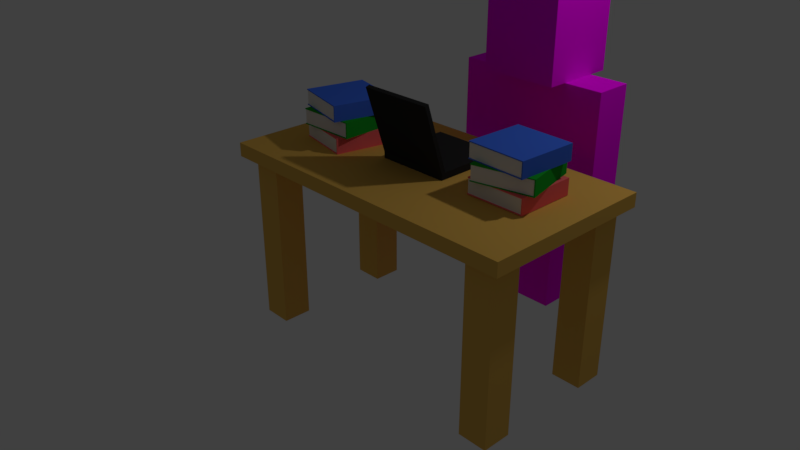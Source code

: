 # Source: tableWithBooks.blend  (saved by Blender 2.79.0; exported with 4.5.12 LTS)
import bpy
from mathutils import Matrix  # noqa: F401  (used for matrix-valued properties, if any)

bpy.ops.wm.read_factory_settings(use_empty=True)
scene = bpy.context.scene
scene.name = 'Scene'

# ---- collections
col_collection_1 = bpy.data.collections.new('Collection 1'); scene.collection.children.link(col_collection_1)

# ---- images (referenced by path relative to the original .blend; pixels are not part of the script)
import os
ASSET_DIR = os.environ.get("B2B_ASSET_DIR", "")  # directory of the original .blend (textures are referenced by path, not embedded)
HERE = os.path.dirname(os.path.abspath(__file__))  # packed textures are extracted next to this script under _unpacked/

def load_image(name, relpath, width, height, colorspace="sRGB"):
    """Load a texture the original file referenced (path relative to the .blend, or extracted next to this script)."""
    p = next((c for c in (os.path.join(HERE, relpath), os.path.join(ASSET_DIR, relpath)) if relpath and os.path.exists(c)), "")
    if p:
        img = bpy.data.images.load(p, check_existing=True)
        img.name = name
    else:  # same state as the original file: an image datablock whose file is absent (Cycles renders it pink)
        img = bpy.data.images.new(name, width, height)
        img.source = "FILE"
        img.filepath = "//" + (relpath or name)
    img.colorspace_settings.name = colorspace
    return img
img_skin_man_png = load_image('skin_man.png', 'skin_man.png', 1024, 1024, 'sRGB')

# ---- materials (node trees are filled in below, after node groups)
mat_lambert1 = bpy.data.materials.new('lambert1')
mat_lambert1.alpha_threshold = 0.0
mat_lambert1.diffuse_color = (0.5, 0.5, 0.5, 1.0)
mat_lambert1.roughness = 0.5
mat_cover1 = bpy.data.materials.new('cover1')
mat_cover1.alpha_threshold = 0.0
mat_cover1.roughness = 0.5
mat_pages = bpy.data.materials.new('pages')
mat_pages.alpha_threshold = 0.0
mat_pages.roughness = 0.5
mat_cover3 = bpy.data.materials.new('cover3')
mat_cover3.alpha_threshold = 0.0
mat_cover3.roughness = 0.5
mat_cover2 = bpy.data.materials.new('cover2')
mat_cover2.alpha_threshold = 0.0
mat_cover2.roughness = 0.5
mat_material_001 = bpy.data.materials.new('Material.001')
mat_material_001.alpha_threshold = 0.0
mat_material_001.diffuse_color = (0.8, 0.4707, 0.09465, 1.0)
mat_material_001.roughness = 0.5
mat_laptop = bpy.data.materials.new('laptop')
mat_laptop.alpha_threshold = 0.0
mat_laptop.roughness = 0.5

# ---- material node trees
mat_lambert1.use_nodes = True; mat_lambert1.node_tree.nodes.clear()
_N = mat_lambert1.node_tree.nodes; _L = mat_lambert1.node_tree.links
n0 = _N.new('ShaderNodeOutputMaterial'); n0.name = 'Material Output'; n0.location = (1200, 880)
n0.label = 'Material Out'
n1 = _N.new('ShaderNodeMix'); n1.name = 'Mix.005'; n1.location = (1000, 660)
n1.label = 'Bump/Map'
n1.mute = True
n1.data_type = 'RGBA'
n1.blend_type = 'MULTIPLY'
n1.inputs[0].default_value = 1.0
n1.inputs[6].default_value = (1.0, 1.0, 1.0, 1.0)
n1.inputs[7].default_value = (0.0, 0.0, 0.0, 1.0)
n2 = _N.new('ShaderNodeTexCoord'); n2.name = 'Texture Coordinate'; n2.location = (-600, 660)
n2.label = 'Texture Coords'
n3 = _N.new('ShaderNodeBsdfDiffuse'); n3.name = 'Diffuse BSDF.001'; n3.location = (1000, 880)
n4 = _N.new('ShaderNodeTexImage'); n4.name = 'Image Texture'; n4.location = (810, 880)
n4.width = 140
n4.image = img_skin_man_png
n5 = _N.new('ShaderNodeDisplacement'); n5.name = 'Displacement'; n5.location = (0, 0)
n5.inputs[1].default_value = 0.0
n5.inputs[2].default_value = 0.1
_L.new(n3.outputs[0], n0.inputs[0])
_L.new(n4.outputs[0], n3.inputs[0])
_L.new(n1.outputs[2], n5.inputs[0])
_L.new(n5.outputs[0], n0.inputs[2])
n0.is_active_output = True
mat_cover1.use_nodes = True; mat_cover1.node_tree.nodes.clear()
_N = mat_cover1.node_tree.nodes; _L = mat_cover1.node_tree.links
n0 = _N.new('ShaderNodeOutputMaterial'); n0.name = 'Material Output'; n0.location = (300, 300)
n1 = _N.new('ShaderNodeBsdfDiffuse'); n1.name = 'Diffuse BSDF'; n1.location = (10, 300)
n1.inputs[0].default_value = (1.0, 0.1522, 0.1621, 1.0)
_L.new(n1.outputs[0], n0.inputs[0])
n0.is_active_output = True
mat_pages.use_nodes = True; mat_pages.node_tree.nodes.clear()
_N = mat_pages.node_tree.nodes; _L = mat_pages.node_tree.links
n0 = _N.new('ShaderNodeOutputMaterial'); n0.name = 'Material Output'; n0.location = (300, 300)
n1 = _N.new('ShaderNodeBsdfDiffuse'); n1.name = 'Diffuse BSDF'; n1.location = (10, 300)
_L.new(n1.outputs[0], n0.inputs[0])
n0.is_active_output = True
mat_cover3.use_nodes = True; mat_cover3.node_tree.nodes.clear()
_N = mat_cover3.node_tree.nodes; _L = mat_cover3.node_tree.links
n0 = _N.new('ShaderNodeOutputMaterial'); n0.name = 'Material Output'; n0.location = (300, 300)
n1 = _N.new('ShaderNodeBsdfDiffuse'); n1.name = 'Diffuse BSDF'; n1.location = (10, 300)
n1.inputs[0].default_value = (0.01084, 0.3757, 0.02464, 1.0)
_L.new(n1.outputs[0], n0.inputs[0])
n0.is_active_output = True
mat_cover2.use_nodes = True; mat_cover2.node_tree.nodes.clear()
_N = mat_cover2.node_tree.nodes; _L = mat_cover2.node_tree.links
n0 = _N.new('ShaderNodeOutputMaterial'); n0.name = 'Material Output'; n0.location = (300, 300)
n1 = _N.new('ShaderNodeBsdfDiffuse'); n1.name = 'Diffuse BSDF'; n1.location = (10, 300)
n1.inputs[0].default_value = (0.0536, 0.1591, 0.8, 1.0)
_L.new(n1.outputs[0], n0.inputs[0])
n0.is_active_output = True
mat_laptop.use_nodes = True; mat_laptop.node_tree.nodes.clear()
_N = mat_laptop.node_tree.nodes; _L = mat_laptop.node_tree.links
n0 = _N.new('ShaderNodeOutputMaterial'); n0.name = 'Material Output'; n0.location = (300, 300)
n1 = _N.new('ShaderNodeBsdfDiffuse'); n1.name = 'Diffuse BSDF'; n1.location = (10, 300)
n1.inputs[0].default_value = (0.02539, 0.02539, 0.02539, 1.0)
_L.new(n1.outputs[0], n0.inputs[0])
n0.is_active_output = True

# ---- world
world_world = bpy.data.worlds.new('World'); scene.world = world_world
world_world.color = (0.05088, 0.05088, 0.05088)
world_world.use_sun_shadow = False
world_world.sun_shadow_jitter_overblur = 0.0
world_world.cycles.sampling_method = 'MANUAL'

# ---- cameras
cam_camera = bpy.data.cameras.new('Camera')
cam_camera.clip_end = 100.0
cam_camera.lens = 35.0
cam_camera.sensor_width = 32.0
cam_camera.sensor_height = 18.0
cam_camera.ortho_scale = 7.314
cam_camera.dof.focus_distance = 0.0

# ---- lights
light_lamp = bpy.data.lights.new('Lamp', 'POINT')
light_lamp.transmission_factor = 0.0
light_lamp.cutoff_distance = 30.0
light_lamp.energy = 100.0
light_lamp.shadow_buffer_clip_start = 1.001
light_lamp.shadow_soft_size = 0.1
light_lamp.shadow_maximum_resolution = 0.006
light_lamp.use_absolute_resolution = True

# ---- meshes
me_untitled_001 = bpy.data.meshes.new('Untitled.001')
me_untitled_001.from_pydata([(6.798e-16, 3.0, 1.0), (2.0, 3.0, 1.0), (9.91e-17, 6.0, 1.0), (2.0, 6.0, 1.0), (9.91e-17, 6.0, -1.0), (2.0, 6.0, -1.0), (6.798e-16, 3.0, -1.0), (2.0, 3.0, -1.0), (9.588e-16, 0.0, 1.0), (2.0, 0.0, 1.0), (9.681e-16, 0.0, -1.0), (2.0, 0.0, -1.0)], [], [(0, 1, 3, 2), (2, 3, 5, 4), (4, 5, 7, 6), (1, 7, 5, 3), (6, 0, 2, 4), (8, 9, 1, 0), (6, 7, 11, 10), (9, 11, 7, 1), (10, 8, 0, 6), (9, 8, 10, 11)])
me_untitled_001.polygons.foreach_set('use_smooth', [True] * 10)
_k = set([(0, 2), (0, 8), (1, 3), (1, 9), (2, 3), (2, 4), (3, 5), (4, 5), (4, 6), (5, 7), (6, 10), (7, 11), (8, 9), (8, 10), (9, 11), (10, 11)])
me_untitled_001.attributes.new('sharp_edge', 'BOOLEAN', 'EDGE').data.foreach_set('value', [ (min(e.vertices), max(e.vertices)) in _k for e in me_untitled_001.edges])
_uv = me_untitled_001.uv_layers.new(name='map1')
_uv.uv.foreach_set('vector', [0.8393, 0.2038, 0.9087, 0.2038, 0.9087, 0.3079, 0.8393, 0.3079, 0.8393, 0.3079, 0.9087, 0.3079, 0.9087, 0.3773, 0.8393, 0.3773, 0.7699, 0.3079, 0.7005, 0.3079, 0.7005, 0.2038, 0.7699, 0.2038, 0.9087, 0.2038, 0.9781, 0.2038, 0.9781, 0.3079, 0.9087, 0.3079, 0.7699, 0.2038, 0.8393, 0.2038, 0.8393, 0.3079, 0.7699, 0.3079, 0.8393, 0.09972, 0.9087, 0.09972, 0.9087, 0.2038, 0.8393, 0.2038, 0.7699, 0.2038, 0.7005, 0.2038, 0.7005, 0.09972, 0.7699, 0.09972, 0.9087, 0.09972, 0.9781, 0.09972, 0.9781, 0.2038, 0.9087, 0.2038, 0.7699, 0.09972, 0.8393, 0.09972, 0.8393, 0.2038, 0.7699, 0.2038, 0.9087, 0.09972, 0.8393, 0.09972, 0.8393, 0.03032, 0.9087, 0.03032])
me_untitled_001.materials.append(mat_lambert1)
me_untitled_001.use_remesh_preserve_volume = False
me_untitled_001.use_remesh_preserve_attributes = False
me_untitled_001.use_mirror_vertex_groups = False
me_untitled_001.update()
me_untitled_001.normals_split_custom_set([tuple(v) for v in zip(*[iter([0.0, 0.0, 1.0, 0.0, 0.0, 1.0, 0.0, 0.0, 1.0, 0.0, 0.0, 1.0, 0.0, 1.0, 0.0, 0.0, 1.0, 0.0, 0.0, 1.0, 0.0, 0.0, 1.0, 0.0, 0.0, 0.0, -1.0, 0.0, 0.0, -1.0, 0.0, 0.0, -1.0, 0.0, 0.0, -1.0, 1.0, 0.0, 0.0, 1.0, 0.0, 0.0, 1.0, 0.0, 0.0, 1.0, 0.0, 0.0, -1.0, -1.441e-16, -1.164e-18, -1.0, -1.441e-16, -1.164e-18, -1.0, -1.936e-16, 0.0, -1.0, -1.936e-16, 0.0, 0.0, 0.0, 1.0, 0.0, 0.0, 1.0, 0.0, 0.0, 1.0, 0.0, 0.0, 1.0, 0.0, 0.0, -1.0, 0.0, 0.0, -1.0, 0.0, 0.0, -1.0, 0.0, 0.0, -1.0, 1.0, 0.0, 0.0, 1.0, 0.0, 0.0, 1.0, 0.0, 0.0, 1.0, 0.0, 0.0, -1.0, -9.453e-17, -2.328e-18, -1.0, -9.453e-17, -2.328e-18, -1.0, -1.441e-16, -1.164e-18, -1.0, -1.441e-16, -1.164e-18, 0.0, -1.0, 0.0, 0.0, -1.0, 0.0, 0.0, -1.0, 0.0, 0.0, -1.0, 0.0])] * 3)])
me_untitled_004 = bpy.data.meshes.new('Untitled.004')
me_untitled_004.from_pydata([(-2.0, 3.0, 1.0), (-1.01e-15, 3.0, 1.0), (-2.0, 6.0, 1.0), (2.091e-16, 6.0, 1.0), (-2.0, 6.0, -1.0), (2.091e-16, 6.0, -1.0), (-2.0, 3.0, -1.0), (-1.01e-15, 3.0, -1.0), (-2.0, 0.0, 1.0), (-1.638e-15, 0.0, 1.0), (-2.0, -1.192e-07, -1.0), (-1.632e-15, -1.192e-07, -1.0)], [], [(0, 1, 3, 2), (2, 3, 5, 4), (4, 5, 7, 6), (1, 7, 5, 3), (6, 0, 2, 4), (8, 9, 1, 0), (10, 8, 0, 6), (6, 7, 11, 10), (9, 11, 7, 1), (9, 8, 10, 11)])
me_untitled_004.polygons.foreach_set('use_smooth', [True] * 10)
_k = set([(0, 2), (0, 8), (1, 3), (1, 9), (2, 3), (2, 4), (3, 5), (4, 5), (4, 6), (5, 7), (6, 10), (7, 11), (8, 9), (8, 10), (9, 11), (10, 11)])
me_untitled_004.attributes.new('sharp_edge', 'BOOLEAN', 'EDGE').data.foreach_set('value', [ (min(e.vertices), max(e.vertices)) in _k for e in me_untitled_004.edges])
_uv = me_untitled_004.uv_layers.new(name='map1')
_uv.uv.foreach_set('vector', [0.3481, 0.1848, 0.4175, 0.1848, 0.4175, 0.2889, 0.3481, 0.2889, 0.3481, 0.2889, 0.4175, 0.2889, 0.4175, 0.3583, 0.3481, 0.3583, 0.5563, 0.2889, 0.4869, 0.2889, 0.4869, 0.1848, 0.5563, 0.1848, 0.4175, 0.1848, 0.4869, 0.1848, 0.4869, 0.2889, 0.4175, 0.2889, 0.2788, 0.1848, 0.3481, 0.1848, 0.3481, 0.2889, 0.2788, 0.2889, 0.3481, 0.08068, 0.4175, 0.08068, 0.4175, 0.1848, 0.3481, 0.1848, 0.2788, 0.08068, 0.3481, 0.08068, 0.3481, 0.1848, 0.2788, 0.1848, 0.5563, 0.1848, 0.4869, 0.1848, 0.4869, 0.08068, 0.5563, 0.08068, 0.4175, 0.08068, 0.4869, 0.08068, 0.4869, 0.1848, 0.4175, 0.1848, 0.4175, 0.08068, 0.3481, 0.08068, 0.3481, 0.01129, 0.4175, 0.01129])
me_untitled_004.materials.append(mat_lambert1)
me_untitled_004.use_remesh_preserve_volume = False
me_untitled_004.use_remesh_preserve_attributes = False
me_untitled_004.use_mirror_vertex_groups = False
me_untitled_004.update()
me_untitled_004.normals_split_custom_set([tuple(v) for v in zip(*[iter([0.0, 0.0, 1.0, 0.0, 0.0, 1.0, 0.0, 0.0, 1.0, 0.0, 0.0, 1.0, 0.0, 1.0, 0.0, 0.0, 1.0, 0.0, 0.0, 1.0, 0.0, 0.0, 1.0, 0.0, 0.0, 0.0, -1.0, 0.0, 0.0, -1.0, 0.0, 0.0, -1.0, 0.0, 0.0, -1.0, 1.0, -3.073e-16, 7.369e-19, 1.0, -3.073e-16, 7.369e-19, 1.0, -4.062e-16, 0.0, 1.0, -4.062e-16, 0.0, -1.0, 0.0, 0.0, -1.0, 0.0, 0.0, -1.0, 0.0, 0.0, -1.0, 0.0, 0.0, 0.0, 0.0, 1.0, 0.0, 0.0, 1.0, 0.0, 0.0, 1.0, 0.0, 0.0, 1.0, -1.0, 0.0, 0.0, -1.0, 0.0, 0.0, -1.0, 0.0, 0.0, -1.0, 0.0, 0.0, 0.0, 0.0, -1.0, 0.0, 0.0, -1.0, 0.0, 0.0, -1.0, 0.0, 0.0, -1.0, 1.0, -2.083e-16, 1.474e-18, 1.0, -2.083e-16, 1.474e-18, 1.0, -3.073e-16, 7.369e-19, 1.0, -3.073e-16, 7.369e-19, 0.0, -1.0, 5.96e-08, 0.0, -1.0, 5.96e-08, 0.0, -1.0, 5.96e-08, 0.0, -1.0, 5.96e-08])] * 3)])
me_untitled_002 = bpy.data.meshes.new('Untitled.002')
me_untitled_002.from_pydata([(-2.002, 6.0, 1.0), (1.998, 6.0, 1.0), (-2.002, 12.0, 1.0), (1.998, 12.0, 1.0), (-1.998, 12.0, -1.0), (2.002, 12.0, -1.0), (-1.998, 6.0, -1.0), (2.002, 6.0, -1.0)], [], [(0, 1, 3, 2), (2, 3, 5, 4), (4, 5, 7, 6), (6, 7, 1, 0), (1, 7, 5, 3), (6, 0, 2, 4)])
me_untitled_002.polygons.foreach_set('use_smooth', [True] * 6)
_k = set([(0, 1), (0, 2), (0, 6), (1, 3), (1, 7), (2, 3), (2, 4), (3, 5), (4, 5), (4, 6), (5, 7), (6, 7)])
me_untitled_002.attributes.new('sharp_edge', 'BOOLEAN', 'EDGE').data.foreach_set('value', [ (min(e.vertices), max(e.vertices)) in _k for e in me_untitled_002.edges])
_uv = me_untitled_002.uv_layers.new(name='map1')
_uv.uv.foreach_set('vector', [0.4658, 0.3912, 0.6076, 0.3912, 0.6076, 0.604, 0.4658, 0.604, 0.4658, 0.604, 0.6076, 0.604, 0.6078, 0.6749, 0.4659, 0.6749, 0.8204, 0.604, 0.6785, 0.604, 0.6785, 0.3912, 0.8204, 0.3912, 0.4659, 0.3203, 0.6078, 0.3203, 0.6076, 0.3912, 0.4658, 0.3912, 0.6076, 0.3912, 0.6785, 0.3912, 0.6785, 0.604, 0.6076, 0.604, 0.3949, 0.3912, 0.4658, 0.3912, 0.4658, 0.604, 0.3949, 0.604])
me_untitled_002.materials.append(mat_lambert1)
me_untitled_002.use_remesh_preserve_volume = False
me_untitled_002.use_remesh_preserve_attributes = False
me_untitled_002.use_mirror_vertex_groups = False
me_untitled_002.update()
me_untitled_002.normals_split_custom_set([tuple(v) for v in zip(*[iter([3.974e-08, 0.0, 1.0, 3.974e-08, 0.0, 1.0, 3.974e-08, 0.0, 1.0, 3.974e-08, 0.0, 1.0, 0.0, 1.0, 0.0, 0.0, 1.0, 0.0, 0.0, 1.0, 0.0, 0.0, 1.0, 0.0, -1.987e-08, 9.934e-09, -1.0, -1.987e-08, 9.934e-09, -1.0, -1.987e-08, 9.934e-09, -1.0, -1.987e-08, 9.934e-09, -1.0, 0.0, -1.0, 0.0, 0.0, -1.0, 0.0, 0.0, -1.0, 0.0, 0.0, -1.0, 0.0, 1.0, -3.974e-08, 0.00216, 1.0, -3.974e-08, 0.00216, 1.0, -3.974e-08, 0.00216, 1.0, -3.974e-08, 0.00216, -1.0, 0.0, -0.00216, -1.0, 0.0, -0.00216, -1.0, 0.0, -0.00216, -1.0, 0.0, -0.00216])] * 3)])
me_untitled = bpy.data.meshes.new('Untitled')
me_untitled.from_pydata([(-2.0, 12.0, 2.0), (2.0, 12.0, 2.0), (-2.0, 16.0, 2.0), (2.0, 16.0, 2.0), (-2.0, 16.0, -2.0), (2.0, 16.0, -2.0), (-2.0, 12.0, -2.0), (2.0, 12.0, -2.0)], [], [(0, 1, 3, 2), (2, 3, 5, 4), (4, 5, 7, 6), (6, 7, 1, 0), (1, 7, 5, 3), (6, 0, 2, 4)])
me_untitled.polygons.foreach_set('use_smooth', [True] * 6)
_k = set([(0, 1), (0, 2), (0, 6), (1, 3), (1, 7), (2, 3), (2, 4), (3, 5), (4, 5), (4, 6), (5, 7), (6, 7)])
me_untitled.attributes.new('sharp_edge', 'BOOLEAN', 'EDGE').data.foreach_set('value', [ (min(e.vertices), max(e.vertices)) in _k for e in me_untitled.edges])
_uv = me_untitled.uv_layers.new(name='map1')
_uv.uv.foreach_set('vector', [0.2142, 0.7037, 0.3555, 0.7037, 0.3555, 0.845, 0.2142, 0.845, 0.2142, 0.845, 0.3555, 0.845, 0.3555, 0.9863, 0.2142, 0.9863, 0.6381, 0.845, 0.4968, 0.845, 0.4968, 0.7037, 0.6381, 0.7037, 0.2142, 0.5624, 0.3555, 0.5624, 0.3555, 0.7037, 0.2142, 0.7037, 0.3555, 0.7037, 0.4968, 0.7037, 0.4968, 0.845, 0.3555, 0.845, 0.07294, 0.7037, 0.2142, 0.7037, 0.2142, 0.845, 0.07294, 0.845])
me_untitled.materials.append(mat_lambert1)
me_untitled.use_remesh_preserve_volume = False
me_untitled.use_remesh_preserve_attributes = False
me_untitled.use_mirror_vertex_groups = False
me_untitled.update()
me_untitled.normals_split_custom_set([tuple(v) for v in zip(*[iter([0.0, 0.0, 1.0, 0.0, 0.0, 1.0, 0.0, 0.0, 1.0, 0.0, 0.0, 1.0, 0.0, 1.0, 0.0, 0.0, 1.0, 0.0, 0.0, 1.0, 0.0, 0.0, 1.0, 0.0, 0.0, 0.0, -1.0, 0.0, 0.0, -1.0, 0.0, 0.0, -1.0, 0.0, 0.0, -1.0, 0.0, -1.0, 0.0, 0.0, -1.0, 0.0, 0.0, -1.0, 0.0, 0.0, -1.0, 0.0, 1.0, 0.0, 0.0, 1.0, 0.0, 0.0, 1.0, 0.0, 0.0, 1.0, 0.0, 0.0, -1.0, 0.0, 0.0, -1.0, 0.0, 0.0, -1.0, 0.0, 0.0, -1.0, 0.0, 0.0])] * 3)])
me_untitled_005 = bpy.data.meshes.new('Untitled.005')
me_untitled_005.from_pydata([(2.0, 9.0, 1.0), (4.0, 9.0, 1.0), (2.0, 12.0, 1.0), (4.0, 12.0, 1.0), (2.0, 12.0, -1.0), (4.0, 12.0, -1.0), (2.0, 9.0, -1.0), (4.0, 9.0, -1.0), (2.0, 6.0, 1.0), (4.0, 6.0, 1.0), (2.0, 6.0, -1.0), (4.0, 6.0, -1.0)], [], [(0, 1, 3, 2), (2, 3, 5, 4), (4, 5, 7, 6), (1, 7, 5, 3), (6, 0, 2, 4), (8, 9, 1, 0), (6, 7, 11, 10), (9, 11, 7, 1), (10, 8, 0, 6), (9, 8, 10, 11)])
me_untitled_005.polygons.foreach_set('use_smooth', [True] * 10)
_k = set([(0, 2), (0, 8), (1, 3), (1, 9), (2, 3), (2, 4), (3, 5), (4, 5), (4, 6), (5, 7), (6, 10), (7, 11), (8, 9), (8, 10), (9, 11), (10, 11)])
me_untitled_005.attributes.new('sharp_edge', 'BOOLEAN', 'EDGE').data.foreach_set('value', [ (min(e.vertices), max(e.vertices)) in _k for e in me_untitled_005.edges])
_uv = me_untitled_005.uv_layers.new(name='map1')
_uv.uv.foreach_set('vector', [0.8334, 0.8045, 0.9028, 0.8045, 0.9028, 0.9086, 0.8334, 0.9086, 0.8334, 0.9086, 0.9028, 0.9086, 0.9028, 0.978, 0.8334, 0.978, 0.764, 0.9086, 0.6946, 0.9086, 0.6946, 0.8045, 0.764, 0.8045, 0.9028, 0.8045, 0.9722, 0.8045, 0.9722, 0.9086, 0.9028, 0.9086, 0.764, 0.8045, 0.8334, 0.8045, 0.8334, 0.9086, 0.764, 0.9086, 0.8334, 0.7004, 0.9028, 0.7004, 0.9028, 0.8045, 0.8334, 0.8045, 0.764, 0.8045, 0.6946, 0.8045, 0.6946, 0.7004, 0.764, 0.7004, 0.9028, 0.7004, 0.9722, 0.7004, 0.9722, 0.8045, 0.9028, 0.8045, 0.764, 0.7004, 0.8334, 0.7004, 0.8334, 0.8045, 0.764, 0.8045, 0.9028, 0.7004, 0.8334, 0.7004, 0.8334, 0.631, 0.9028, 0.631])
me_untitled_005.materials.append(mat_lambert1)
me_untitled_005.use_remesh_preserve_volume = False
me_untitled_005.use_remesh_preserve_attributes = False
me_untitled_005.use_mirror_vertex_groups = False
me_untitled_005.update()
me_untitled_005.normals_split_custom_set([tuple(v) for v in zip(*[iter([0.0, 0.0, 1.0, 0.0, 0.0, 1.0, 0.0, 0.0, 1.0, 0.0, 0.0, 1.0, 0.0, 1.0, 0.0, 0.0, 1.0, 0.0, 0.0, 1.0, 0.0, 0.0, 1.0, 0.0, 0.0, 0.0, -1.0, 0.0, 0.0, -1.0, 0.0, 0.0, -1.0, 0.0, 0.0, -1.0, 1.0, 0.0, 0.0, 1.0, 0.0, 0.0, 1.0, 0.0, 0.0, 1.0, 0.0, 0.0, -1.0, 0.0, 0.0, -1.0, 0.0, 0.0, -1.0, 0.0, 0.0, -1.0, 0.0, 0.0, 0.0, 0.0, 1.0, 0.0, 0.0, 1.0, 0.0, 0.0, 1.0, 0.0, 0.0, 1.0, 0.0, 0.0, -1.0, 0.0, 0.0, -1.0, 0.0, 0.0, -1.0, 0.0, 0.0, -1.0, 1.0, 0.0, 0.0, 1.0, 0.0, 0.0, 1.0, 0.0, 0.0, 1.0, 0.0, 0.0, -1.0, 0.0, 0.0, -1.0, 0.0, 0.0, -1.0, 0.0, 0.0, -1.0, 0.0, 0.0, 0.0, -1.0, 0.0, 0.0, -1.0, 0.0, 0.0, -1.0, 0.0, 0.0, -1.0, 0.0])] * 3)])
me_untitled_003 = bpy.data.meshes.new('Untitled.003')
me_untitled_003.from_pydata([(-4.0, 9.0, 1.0), (-2.0, 9.0, 1.0), (-4.0, 12.0, 1.0), (-2.0, 12.0, 1.0), (-4.0, 12.0, -1.0), (-2.0, 12.0, -1.0), (-4.0, 9.0, -1.0), (-2.0, 9.0, -1.0), (-4.0, 6.0, 1.0), (-2.0, 6.0, 1.0), (-4.0, 6.0, -1.0), (-2.0, 6.0, -1.0)], [], [(0, 1, 3, 2), (2, 3, 5, 4), (4, 5, 7, 6), (1, 7, 5, 3), (6, 0, 2, 4), (8, 9, 1, 0), (6, 7, 11, 10), (9, 11, 7, 1), (10, 8, 0, 6), (11, 9, 8, 10)])
me_untitled_003.polygons.foreach_set('use_smooth', [True] * 10)
_k = set([(0, 2), (0, 8), (1, 3), (1, 9), (2, 3), (2, 4), (3, 5), (4, 5), (4, 6), (5, 7), (6, 10), (7, 11), (8, 9), (8, 10), (9, 11), (10, 11)])
me_untitled_003.attributes.new('sharp_edge', 'BOOLEAN', 'EDGE').data.foreach_set('value', [ (min(e.vertices), max(e.vertices)) in _k for e in me_untitled_003.edges])
_uv = me_untitled_003.uv_layers.new(name='map1')
_uv.uv.foreach_set('vector', [0.1109, 0.4251, 0.1803, 0.4251, 0.1803, 0.5292, 0.1109, 0.5292, 0.1109, 0.5292, 0.1803, 0.5292, 0.1803, 0.5986, 0.1109, 0.5986, 0.3191, 0.5292, 0.2497, 0.5292, 0.2497, 0.4251, 0.3191, 0.4251, 0.1803, 0.4251, 0.2497, 0.4251, 0.2497, 0.5292, 0.1803, 0.5292, 0.04151, 0.4251, 0.1109, 0.4251, 0.1109, 0.5292, 0.04151, 0.5292, 0.1109, 0.321, 0.1803, 0.321, 0.1803, 0.4251, 0.1109, 0.4251, 0.3191, 0.4251, 0.2497, 0.4251, 0.2497, 0.321, 0.3191, 0.321, 0.1803, 0.321, 0.2497, 0.321, 0.2497, 0.4251, 0.1803, 0.4251, 0.04151, 0.321, 0.1109, 0.321, 0.1109, 0.4251, 0.04151, 0.4251, 0.1803, 0.2516, 0.1803, 0.321, 0.1109, 0.321, 0.1109, 0.2516])
me_untitled_003.materials.append(mat_lambert1)
me_untitled_003.use_remesh_preserve_volume = False
me_untitled_003.use_remesh_preserve_attributes = False
me_untitled_003.use_mirror_vertex_groups = False
me_untitled_003.update()
me_untitled_003.normals_split_custom_set([tuple(v) for v in zip(*[iter([0.0, 0.0, 1.0, 0.0, 0.0, 1.0, 0.0, 0.0, 1.0, 0.0, 0.0, 1.0, 0.0, 1.0, 0.0, 0.0, 1.0, 0.0, 0.0, 1.0, 0.0, 0.0, 1.0, 0.0, 0.0, 0.0, -1.0, 0.0, 0.0, -1.0, 0.0, 0.0, -1.0, 0.0, 0.0, -1.0, 1.0, 0.0, 0.0, 1.0, 0.0, 0.0, 1.0, 0.0, 0.0, 1.0, 0.0, 0.0, -1.0, 0.0, 0.0, -1.0, 0.0, 0.0, -1.0, 0.0, 0.0, -1.0, 0.0, 0.0, 0.0, 0.0, 1.0, 0.0, 0.0, 1.0, 0.0, 0.0, 1.0, 0.0, 0.0, 1.0, 0.0, 0.0, -1.0, 0.0, 0.0, -1.0, 0.0, 0.0, -1.0, 0.0, 0.0, -1.0, 1.0, 0.0, 0.0, 1.0, 0.0, 0.0, 1.0, 0.0, 0.0, 1.0, 0.0, 0.0, -1.0, 0.0, 0.0, -1.0, 0.0, 0.0, -1.0, 0.0, 0.0, -1.0, 0.0, 0.0, 0.0, -1.0, 0.0, 0.0, -1.0, 0.0, 0.0, -1.0, 0.0, 0.0, -1.0, 0.0])] * 3)])
me_cube_010 = bpy.data.meshes.new('Cube.010')
me_cube_010.from_pydata([(-1.0, -1.0, -1.0), (-1.0, -1.0, 1.0), (-1.0, 1.0, -1.0), (-1.0, 1.0, 1.0), (1.0, -1.0, -1.0), (1.0, -1.0, 1.0), (1.0, 1.0, -1.0), (1.0, 1.0, 1.0), (-1.0, -1.0, -0.8839), (-1.0, -1.0, 0.8839), (-1.0, 1.0, 0.8839), (-1.0, 1.0, -0.8839), (1.0, 1.0, 0.8839), (1.0, 1.0, -0.8839), (1.0, -1.0, 0.8839), (1.0, -1.0, -0.8839), (-1.017, 1.017, -1.0), (-1.017, -1.017, -1.0), (-1.017, -1.017, 0.8839), (-1.017, -1.017, 1.0), (-1.017, 1.017, 1.0), (-1.017, 1.017, -0.8839), (1.0, 1.025, -1.0), (1.0, 1.025, 1.0), (1.0, 1.025, -0.8839), (1.0, -1.025, -0.8839), (1.0, -1.025, -1.0), (1.0, -1.025, 1.0), (-1.017, -1.017, -0.8839), (-1.017, 1.017, 0.8839), (1.0, 1.025, 0.8839), (1.0, -1.025, 0.8839), (0.9623, 1.0, -1.0), (0.9623, 1.0, 1.0), (0.9623, -1.0, -1.0), (0.9623, -1.0, 1.0), (0.9623, -1.0, -0.8839), (0.9623, -1.0, 0.8839), (0.9623, 1.0, -0.8839), (0.9623, 1.0, 0.8839), (0.962, 1.024, -1.0), (0.962, 1.024, 1.0), (0.962, -1.024, -1.0), (0.962, -1.024, 1.0), (0.962, -1.024, -0.8839), (0.962, -1.024, 0.8839), (0.962, 1.024, -0.8839), (0.962, 1.024, 0.8839), (1.0, 1.025, 0.8839), (1.0, 1.025, -0.8839), (1.0, -1.025, 0.8839), (1.0, -1.025, -0.8839), (0.9623, 1.025, -0.8839), (0.9623, 1.025, 0.8839), (0.9623, -1.025, -0.8839), (0.9623, -1.025, 0.8839)], [], [(32, 2, 16, 40), (8, 11, 21, 28), (12, 7, 5, 14), (35, 1, 19, 43), (32, 6, 4, 34), (33, 3, 1, 35), (14, 5, 27, 31), (36, 37, 9, 8), (6, 13, 15, 4), (13, 12, 14, 15), (39, 10, 29, 47), (14, 37, 55, 50), (34, 4, 26, 42), (8, 9, 10, 11), (18, 19, 20, 29), (47, 41, 23, 30), (45, 43, 19, 18), (42, 44, 28, 17), (40, 46, 24, 22), (17, 28, 21, 16), (10, 9, 18, 29), (33, 7, 23, 41), (36, 8, 28, 44), (13, 6, 22, 24), (37, 14, 31, 45), (2, 0, 17, 16), (7, 12, 30, 23), (4, 15, 25, 26), (38, 13, 24, 46), (1, 3, 20, 19), (11, 38, 46, 21), (9, 37, 45, 18), (15, 36, 44, 25), (3, 33, 41, 20), (16, 21, 46, 40), (26, 25, 44, 42), (31, 27, 43, 45), (29, 20, 41, 47), (0, 34, 42, 17), (11, 10, 39, 38), (12, 39, 47, 30), (37, 36, 54, 55), (7, 33, 35, 5), (2, 32, 34, 0), (5, 35, 43, 27), (6, 32, 40, 22), (52, 53, 48, 49), (51, 50, 55, 54), (38, 39, 53, 52), (15, 14, 50, 51), (12, 13, 49, 48), (13, 38, 52, 49), (36, 15, 51, 54), (39, 12, 48, 53)])
me_cube_010.polygons.foreach_set('material_index', [0, 0, 0, 0, 0, 0, 0, 1, 0, 0, 0, 0, 0, 1, 0, 0, 0, 0, 0, 0, 0, 0, 0, 0, 0, 0, 0, 0, 0, 0, 0, 0, 0, 0, 0, 0, 0, 0, 0, 1, 0, 0, 0, 0, 0, 0, 0, 0, 0, 0, 0, 0, 0, 0])
me_cube_010.materials.append(mat_cover1)
me_cube_010.materials.append(mat_pages)
me_cube_010.use_remesh_preserve_volume = False
me_cube_010.use_remesh_preserve_attributes = False
me_cube_010.use_mirror_vertex_groups = False
me_cube_010.update()
me_cube_009 = bpy.data.meshes.new('Cube.009')
me_cube_009.from_pydata([(-1.0, -1.0, -1.0), (-1.0, -1.0, 1.0), (-1.0, 1.0, -1.0), (-1.0, 1.0, 1.0), (1.0, -1.0, -1.0), (1.0, -1.0, 1.0), (1.0, 1.0, -1.0), (1.0, 1.0, 1.0), (-1.0, -1.0, -0.8839), (-1.0, -1.0, 0.8839), (-1.0, 1.0, 0.8839), (-1.0, 1.0, -0.8839), (1.0, 1.0, 0.8839), (1.0, 1.0, -0.8839), (1.0, -1.0, 0.8839), (1.0, -1.0, -0.8839), (-1.017, 1.017, -1.0), (-1.017, -1.017, -1.0), (-1.017, -1.017, 0.8839), (-1.017, -1.017, 1.0), (-1.017, 1.017, 1.0), (-1.017, 1.017, -0.8839), (1.0, 1.025, -1.0), (1.0, 1.025, 1.0), (1.0, 1.025, -0.8839), (1.0, -1.025, -0.8839), (1.0, -1.025, -1.0), (1.0, -1.025, 1.0), (-1.017, -1.017, -0.8839), (-1.017, 1.017, 0.8839), (1.0, 1.025, 0.8839), (1.0, -1.025, 0.8839), (0.9623, 1.0, -1.0), (0.9623, 1.0, 1.0), (0.9623, -1.0, -1.0), (0.9623, -1.0, 1.0), (0.9623, -1.0, -0.8839), (0.9623, -1.0, 0.8839), (0.9623, 1.0, -0.8839), (0.9623, 1.0, 0.8839), (0.962, 1.024, -1.0), (0.962, 1.024, 1.0), (0.962, -1.024, -1.0), (0.962, -1.024, 1.0), (0.962, -1.024, -0.8839), (0.962, -1.024, 0.8839), (0.962, 1.024, -0.8839), (0.962, 1.024, 0.8839), (1.0, 1.025, 0.8839), (1.0, 1.025, -0.8839), (1.0, -1.025, 0.8839), (1.0, -1.025, -0.8839), (0.9623, 1.025, -0.8839), (0.9623, 1.025, 0.8839), (0.9623, -1.025, -0.8839), (0.9623, -1.025, 0.8839)], [], [(32, 2, 16, 40), (8, 11, 21, 28), (12, 7, 5, 14), (35, 1, 19, 43), (32, 6, 4, 34), (33, 3, 1, 35), (14, 5, 27, 31), (36, 37, 9, 8), (6, 13, 15, 4), (13, 12, 14, 15), (39, 10, 29, 47), (14, 37, 55, 50), (34, 4, 26, 42), (8, 9, 10, 11), (18, 19, 20, 29), (47, 41, 23, 30), (45, 43, 19, 18), (42, 44, 28, 17), (40, 46, 24, 22), (17, 28, 21, 16), (10, 9, 18, 29), (33, 7, 23, 41), (36, 8, 28, 44), (13, 6, 22, 24), (37, 14, 31, 45), (2, 0, 17, 16), (7, 12, 30, 23), (4, 15, 25, 26), (38, 13, 24, 46), (1, 3, 20, 19), (11, 38, 46, 21), (9, 37, 45, 18), (15, 36, 44, 25), (3, 33, 41, 20), (16, 21, 46, 40), (26, 25, 44, 42), (31, 27, 43, 45), (29, 20, 41, 47), (0, 34, 42, 17), (11, 10, 39, 38), (12, 39, 47, 30), (37, 36, 54, 55), (7, 33, 35, 5), (2, 32, 34, 0), (5, 35, 43, 27), (6, 32, 40, 22), (52, 53, 48, 49), (51, 50, 55, 54), (38, 39, 53, 52), (15, 14, 50, 51), (12, 13, 49, 48), (13, 38, 52, 49), (36, 15, 51, 54), (39, 12, 48, 53)])
me_cube_009.polygons.foreach_set('material_index', [2, 2, 2, 2, 2, 2, 2, 1, 2, 2, 2, 2, 2, 1, 2, 2, 2, 2, 2, 2, 2, 2, 2, 2, 2, 2, 2, 2, 2, 2, 2, 2, 2, 2, 2, 2, 2, 2, 2, 1, 2, 2, 2, 2, 2, 2, 2, 2, 2, 2, 2, 2, 2, 2])
me_cube_009.materials.append(mat_cover1)
me_cube_009.materials.append(mat_pages)
me_cube_009.materials.append(mat_cover3)
me_cube_009.use_remesh_preserve_volume = False
me_cube_009.use_remesh_preserve_attributes = False
me_cube_009.use_mirror_vertex_groups = False
me_cube_009.update()
me_cube_008 = bpy.data.meshes.new('Cube.008')
me_cube_008.from_pydata([(-1.0, -1.0, -1.0), (-1.0, -1.0, 1.0), (-1.0, 1.0, -1.0), (-1.0, 1.0, 1.0), (1.0, -1.0, -1.0), (1.0, -1.0, 1.0), (1.0, 1.0, -1.0), (1.0, 1.0, 1.0), (-1.0, -1.0, -0.8839), (-1.0, -1.0, 0.8839), (-1.0, 1.0, 0.8839), (-1.0, 1.0, -0.8839), (1.0, 1.0, 0.8839), (1.0, 1.0, -0.8839), (1.0, -1.0, 0.8839), (1.0, -1.0, -0.8839), (-1.017, 1.017, -1.0), (-1.017, -1.017, -1.0), (-1.017, -1.017, 0.8839), (-1.017, -1.017, 1.0), (-1.017, 1.017, 1.0), (-1.017, 1.017, -0.8839), (1.0, 1.025, -1.0), (1.0, 1.025, 1.0), (1.0, 1.025, -0.8839), (1.0, -1.025, -0.8839), (1.0, -1.025, -1.0), (1.0, -1.025, 1.0), (-1.017, -1.017, -0.8839), (-1.017, 1.017, 0.8839), (1.0, 1.025, 0.8839), (1.0, -1.025, 0.8839), (0.9623, 1.0, -1.0), (0.9623, 1.0, 1.0), (0.9623, -1.0, -1.0), (0.9623, -1.0, 1.0), (0.9623, -1.0, -0.8839), (0.9623, -1.0, 0.8839), (0.9623, 1.0, -0.8839), (0.9623, 1.0, 0.8839), (0.962, 1.024, -1.0), (0.962, 1.024, 1.0), (0.962, -1.024, -1.0), (0.962, -1.024, 1.0), (0.962, -1.024, -0.8839), (0.962, -1.024, 0.8839), (0.962, 1.024, -0.8839), (0.962, 1.024, 0.8839), (1.0, 1.025, 0.8839), (1.0, 1.025, -0.8839), (1.0, -1.025, 0.8839), (1.0, -1.025, -0.8839), (0.9623, 1.025, -0.8839), (0.9623, 1.025, 0.8839), (0.9623, -1.025, -0.8839), (0.9623, -1.025, 0.8839)], [], [(32, 2, 16, 40), (8, 11, 21, 28), (12, 7, 5, 14), (35, 1, 19, 43), (32, 6, 4, 34), (33, 3, 1, 35), (14, 5, 27, 31), (36, 37, 9, 8), (6, 13, 15, 4), (13, 12, 14, 15), (39, 10, 29, 47), (14, 37, 55, 50), (34, 4, 26, 42), (8, 9, 10, 11), (18, 19, 20, 29), (47, 41, 23, 30), (45, 43, 19, 18), (42, 44, 28, 17), (40, 46, 24, 22), (17, 28, 21, 16), (10, 9, 18, 29), (33, 7, 23, 41), (36, 8, 28, 44), (13, 6, 22, 24), (37, 14, 31, 45), (2, 0, 17, 16), (7, 12, 30, 23), (4, 15, 25, 26), (38, 13, 24, 46), (1, 3, 20, 19), (11, 38, 46, 21), (9, 37, 45, 18), (15, 36, 44, 25), (3, 33, 41, 20), (16, 21, 46, 40), (26, 25, 44, 42), (31, 27, 43, 45), (29, 20, 41, 47), (0, 34, 42, 17), (11, 10, 39, 38), (12, 39, 47, 30), (37, 36, 54, 55), (7, 33, 35, 5), (2, 32, 34, 0), (5, 35, 43, 27), (6, 32, 40, 22), (52, 53, 48, 49), (51, 50, 55, 54), (38, 39, 53, 52), (15, 14, 50, 51), (12, 13, 49, 48), (13, 38, 52, 49), (36, 15, 51, 54), (39, 12, 48, 53)])
me_cube_008.polygons.foreach_set('material_index', [2, 2, 2, 2, 2, 2, 2, 1, 2, 2, 2, 2, 2, 1, 2, 2, 2, 2, 2, 2, 2, 2, 2, 2, 2, 2, 2, 2, 2, 2, 2, 2, 2, 2, 2, 2, 2, 2, 2, 1, 2, 2, 2, 2, 2, 2, 2, 2, 2, 2, 2, 2, 2, 2])
me_cube_008.materials.append(mat_cover1)
me_cube_008.materials.append(mat_pages)
me_cube_008.materials.append(mat_cover2)
me_cube_008.use_remesh_preserve_volume = False
me_cube_008.use_remesh_preserve_attributes = False
me_cube_008.use_mirror_vertex_groups = False
me_cube_008.update()
me_cube_007 = bpy.data.meshes.new('Cube.007')
me_cube_007.from_pydata([(-1.0, -1.0, -1.0), (-1.0, -1.0, 1.0), (-1.0, 1.0, -1.0), (-1.0, 1.0, 1.0), (1.0, -1.0, -1.0), (1.0, -1.0, 1.0), (1.0, 1.0, -1.0), (1.0, 1.0, 1.0), (-1.0, -1.0, -0.8839), (-1.0, -1.0, 0.8839), (-1.0, 1.0, 0.8839), (-1.0, 1.0, -0.8839), (1.0, 1.0, 0.8839), (1.0, 1.0, -0.8839), (1.0, -1.0, 0.8839), (1.0, -1.0, -0.8839), (-1.017, 1.017, -1.0), (-1.017, -1.017, -1.0), (-1.017, -1.017, 0.8839), (-1.017, -1.017, 1.0), (-1.017, 1.017, 1.0), (-1.017, 1.017, -0.8839), (1.0, 1.025, -1.0), (1.0, 1.025, 1.0), (1.0, 1.025, -0.8839), (1.0, -1.025, -0.8839), (1.0, -1.025, -1.0), (1.0, -1.025, 1.0), (-1.017, -1.017, -0.8839), (-1.017, 1.017, 0.8839), (1.0, 1.025, 0.8839), (1.0, -1.025, 0.8839), (0.9623, 1.0, -1.0), (0.9623, 1.0, 1.0), (0.9623, -1.0, -1.0), (0.9623, -1.0, 1.0), (0.9623, -1.0, -0.8839), (0.9623, -1.0, 0.8839), (0.9623, 1.0, -0.8839), (0.9623, 1.0, 0.8839), (0.962, 1.024, -1.0), (0.962, 1.024, 1.0), (0.962, -1.024, -1.0), (0.962, -1.024, 1.0), (0.962, -1.024, -0.8839), (0.962, -1.024, 0.8839), (0.962, 1.024, -0.8839), (0.962, 1.024, 0.8839), (1.0, 1.025, 0.8839), (1.0, 1.025, -0.8839), (1.0, -1.025, 0.8839), (1.0, -1.025, -0.8839), (0.9623, 1.025, -0.8839), (0.9623, 1.025, 0.8839), (0.9623, -1.025, -0.8839), (0.9623, -1.025, 0.8839)], [], [(32, 2, 16, 40), (8, 11, 21, 28), (12, 7, 5, 14), (35, 1, 19, 43), (32, 6, 4, 34), (33, 3, 1, 35), (14, 5, 27, 31), (36, 37, 9, 8), (6, 13, 15, 4), (13, 12, 14, 15), (39, 10, 29, 47), (14, 37, 55, 50), (34, 4, 26, 42), (8, 9, 10, 11), (18, 19, 20, 29), (47, 41, 23, 30), (45, 43, 19, 18), (42, 44, 28, 17), (40, 46, 24, 22), (17, 28, 21, 16), (10, 9, 18, 29), (33, 7, 23, 41), (36, 8, 28, 44), (13, 6, 22, 24), (37, 14, 31, 45), (2, 0, 17, 16), (7, 12, 30, 23), (4, 15, 25, 26), (38, 13, 24, 46), (1, 3, 20, 19), (11, 38, 46, 21), (9, 37, 45, 18), (15, 36, 44, 25), (3, 33, 41, 20), (16, 21, 46, 40), (26, 25, 44, 42), (31, 27, 43, 45), (29, 20, 41, 47), (0, 34, 42, 17), (11, 10, 39, 38), (12, 39, 47, 30), (37, 36, 54, 55), (7, 33, 35, 5), (2, 32, 34, 0), (5, 35, 43, 27), (6, 32, 40, 22), (52, 53, 48, 49), (51, 50, 55, 54), (38, 39, 53, 52), (15, 14, 50, 51), (12, 13, 49, 48), (13, 38, 52, 49), (36, 15, 51, 54), (39, 12, 48, 53)])
me_cube_007.polygons.foreach_set('material_index', [2, 2, 2, 2, 2, 2, 2, 1, 2, 2, 2, 2, 2, 1, 2, 2, 2, 2, 2, 2, 2, 2, 2, 2, 2, 2, 2, 2, 2, 2, 2, 2, 2, 2, 2, 2, 2, 2, 2, 1, 2, 2, 2, 2, 2, 2, 2, 2, 2, 2, 2, 2, 2, 2])
me_cube_007.materials.append(mat_cover1)
me_cube_007.materials.append(mat_pages)
me_cube_007.materials.append(mat_cover2)
me_cube_007.use_remesh_preserve_volume = False
me_cube_007.use_remesh_preserve_attributes = False
me_cube_007.use_mirror_vertex_groups = False
me_cube_007.update()
me_cube_006 = bpy.data.meshes.new('Cube.006')
me_cube_006.from_pydata([(-1.0, -1.0, -1.0), (-1.0, -1.0, 1.0), (-1.0, 1.0, -1.0), (-1.0, 1.0, 1.0), (1.0, -1.0, -1.0), (1.0, -1.0, 1.0), (1.0, 1.0, -1.0), (1.0, 1.0, 1.0), (-1.0, -1.0, -0.8839), (-1.0, -1.0, 0.8839), (-1.0, 1.0, 0.8839), (-1.0, 1.0, -0.8839), (1.0, 1.0, 0.8839), (1.0, 1.0, -0.8839), (1.0, -1.0, 0.8839), (1.0, -1.0, -0.8839), (-1.017, 1.017, -1.0), (-1.017, -1.017, -1.0), (-1.017, -1.017, 0.8839), (-1.017, -1.017, 1.0), (-1.017, 1.017, 1.0), (-1.017, 1.017, -0.8839), (1.0, 1.025, -1.0), (1.0, 1.025, 1.0), (1.0, 1.025, -0.8839), (1.0, -1.025, -0.8839), (1.0, -1.025, -1.0), (1.0, -1.025, 1.0), (-1.017, -1.017, -0.8839), (-1.017, 1.017, 0.8839), (1.0, 1.025, 0.8839), (1.0, -1.025, 0.8839), (0.9623, 1.0, -1.0), (0.9623, 1.0, 1.0), (0.9623, -1.0, -1.0), (0.9623, -1.0, 1.0), (0.9623, -1.0, -0.8839), (0.9623, -1.0, 0.8839), (0.9623, 1.0, -0.8839), (0.9623, 1.0, 0.8839), (0.962, 1.024, -1.0), (0.962, 1.024, 1.0), (0.962, -1.024, -1.0), (0.962, -1.024, 1.0), (0.962, -1.024, -0.8839), (0.962, -1.024, 0.8839), (0.962, 1.024, -0.8839), (0.962, 1.024, 0.8839), (1.0, 1.025, 0.8839), (1.0, 1.025, -0.8839), (1.0, -1.025, 0.8839), (1.0, -1.025, -0.8839), (0.9623, 1.025, -0.8839), (0.9623, 1.025, 0.8839), (0.9623, -1.025, -0.8839), (0.9623, -1.025, 0.8839)], [], [(32, 2, 16, 40), (8, 11, 21, 28), (12, 7, 5, 14), (35, 1, 19, 43), (32, 6, 4, 34), (33, 3, 1, 35), (14, 5, 27, 31), (36, 37, 9, 8), (6, 13, 15, 4), (13, 12, 14, 15), (39, 10, 29, 47), (14, 37, 55, 50), (34, 4, 26, 42), (8, 9, 10, 11), (18, 19, 20, 29), (47, 41, 23, 30), (45, 43, 19, 18), (42, 44, 28, 17), (40, 46, 24, 22), (17, 28, 21, 16), (10, 9, 18, 29), (33, 7, 23, 41), (36, 8, 28, 44), (13, 6, 22, 24), (37, 14, 31, 45), (2, 0, 17, 16), (7, 12, 30, 23), (4, 15, 25, 26), (38, 13, 24, 46), (1, 3, 20, 19), (11, 38, 46, 21), (9, 37, 45, 18), (15, 36, 44, 25), (3, 33, 41, 20), (16, 21, 46, 40), (26, 25, 44, 42), (31, 27, 43, 45), (29, 20, 41, 47), (0, 34, 42, 17), (11, 10, 39, 38), (12, 39, 47, 30), (37, 36, 54, 55), (7, 33, 35, 5), (2, 32, 34, 0), (5, 35, 43, 27), (6, 32, 40, 22), (52, 53, 48, 49), (51, 50, 55, 54), (38, 39, 53, 52), (15, 14, 50, 51), (12, 13, 49, 48), (13, 38, 52, 49), (36, 15, 51, 54), (39, 12, 48, 53)])
me_cube_006.polygons.foreach_set('material_index', [2, 2, 2, 2, 2, 2, 2, 1, 2, 2, 2, 2, 2, 1, 2, 2, 2, 2, 2, 2, 2, 2, 2, 2, 2, 2, 2, 2, 2, 2, 2, 2, 2, 2, 2, 2, 2, 2, 2, 1, 2, 2, 2, 2, 2, 2, 2, 2, 2, 2, 2, 2, 2, 2])
me_cube_006.materials.append(mat_cover1)
me_cube_006.materials.append(mat_pages)
me_cube_006.materials.append(mat_cover3)
me_cube_006.use_remesh_preserve_volume = False
me_cube_006.use_remesh_preserve_attributes = False
me_cube_006.use_mirror_vertex_groups = False
me_cube_006.update()
me_cube_002 = bpy.data.meshes.new('Cube.002')
me_cube_002.from_pydata([(-1.0, -1.0, -1.0), (-1.0, -1.0, 1.0), (-1.0, 1.0, -1.0), (-1.0, 1.0, 1.0), (1.0, -1.0, -1.0), (1.0, -1.0, 1.0), (1.0, 1.0, -1.0), (1.0, 1.0, 1.0), (-1.0, -1.0, -0.8839), (-1.0, -1.0, 0.8839), (-1.0, 1.0, 0.8839), (-1.0, 1.0, -0.8839), (1.0, 1.0, 0.8839), (1.0, 1.0, -0.8839), (1.0, -1.0, 0.8839), (1.0, -1.0, -0.8839), (-1.017, 1.017, -1.0), (-1.017, -1.017, -1.0), (-1.017, -1.017, 0.8839), (-1.017, -1.017, 1.0), (-1.017, 1.017, 1.0), (-1.017, 1.017, -0.8839), (1.0, 1.025, -1.0), (1.0, 1.025, 1.0), (1.0, 1.025, -0.8839), (1.0, -1.025, -0.8839), (1.0, -1.025, -1.0), (1.0, -1.025, 1.0), (-1.017, -1.017, -0.8839), (-1.017, 1.017, 0.8839), (1.0, 1.025, 0.8839), (1.0, -1.025, 0.8839), (0.9623, 1.0, -1.0), (0.9623, 1.0, 1.0), (0.9623, -1.0, -1.0), (0.9623, -1.0, 1.0), (0.9623, -1.0, -0.8839), (0.9623, -1.0, 0.8839), (0.9623, 1.0, -0.8839), (0.9623, 1.0, 0.8839), (0.962, 1.024, -1.0), (0.962, 1.024, 1.0), (0.962, -1.024, -1.0), (0.962, -1.024, 1.0), (0.962, -1.024, -0.8839), (0.962, -1.024, 0.8839), (0.962, 1.024, -0.8839), (0.962, 1.024, 0.8839), (1.0, 1.025, 0.8839), (1.0, 1.025, -0.8839), (1.0, -1.025, 0.8839), (1.0, -1.025, -0.8839), (0.9623, 1.025, -0.8839), (0.9623, 1.025, 0.8839), (0.9623, -1.025, -0.8839), (0.9623, -1.025, 0.8839)], [], [(32, 2, 16, 40), (8, 11, 21, 28), (12, 7, 5, 14), (35, 1, 19, 43), (32, 6, 4, 34), (33, 3, 1, 35), (14, 5, 27, 31), (36, 37, 9, 8), (6, 13, 15, 4), (13, 12, 14, 15), (39, 10, 29, 47), (14, 37, 55, 50), (34, 4, 26, 42), (8, 9, 10, 11), (18, 19, 20, 29), (47, 41, 23, 30), (45, 43, 19, 18), (42, 44, 28, 17), (40, 46, 24, 22), (17, 28, 21, 16), (10, 9, 18, 29), (33, 7, 23, 41), (36, 8, 28, 44), (13, 6, 22, 24), (37, 14, 31, 45), (2, 0, 17, 16), (7, 12, 30, 23), (4, 15, 25, 26), (38, 13, 24, 46), (1, 3, 20, 19), (11, 38, 46, 21), (9, 37, 45, 18), (15, 36, 44, 25), (3, 33, 41, 20), (16, 21, 46, 40), (26, 25, 44, 42), (31, 27, 43, 45), (29, 20, 41, 47), (0, 34, 42, 17), (11, 10, 39, 38), (12, 39, 47, 30), (37, 36, 54, 55), (7, 33, 35, 5), (2, 32, 34, 0), (5, 35, 43, 27), (6, 32, 40, 22), (52, 53, 48, 49), (51, 50, 55, 54), (38, 39, 53, 52), (15, 14, 50, 51), (12, 13, 49, 48), (13, 38, 52, 49), (36, 15, 51, 54), (39, 12, 48, 53)])
me_cube_002.polygons.foreach_set('material_index', [0, 0, 0, 0, 0, 0, 0, 1, 0, 0, 0, 0, 0, 1, 0, 0, 0, 0, 0, 0, 0, 0, 0, 0, 0, 0, 0, 0, 0, 0, 0, 0, 0, 0, 0, 0, 0, 0, 0, 1, 0, 0, 0, 0, 0, 0, 0, 0, 0, 0, 0, 0, 0, 0])
me_cube_002.materials.append(mat_cover1)
me_cube_002.materials.append(mat_pages)
me_cube_002.use_remesh_preserve_volume = False
me_cube_002.use_remesh_preserve_attributes = False
me_cube_002.use_mirror_vertex_groups = False
me_cube_002.update()
me_cube_004 = bpy.data.meshes.new('Cube.004')
me_cube_004.from_pydata([(8.974, -5.051, -0.9346), (8.974, -5.051, 1.065), (8.974, -3.051, -0.9346), (8.974, -3.051, 1.065), (10.97, -5.051, -0.9346), (10.97, -5.051, 1.065), (10.97, -3.051, -0.9346), (10.97, -3.051, 1.065), (9.085, 3.432, -0.9346), (9.085, 3.432, 1.065), (9.085, 5.432, -0.9346), (9.085, 5.432, 1.065), (11.09, 3.432, -0.9346), (11.09, 3.432, 1.065), (11.09, 5.432, -0.9346), (11.09, 5.432, 1.065), (-9.407, -5.082, -0.9346), (-9.407, -5.082, 1.065), (-9.407, -3.082, -0.9346), (-9.407, -3.082, 1.065), (-7.407, -5.082, -0.9346), (-7.407, -5.082, 1.065), (-7.407, -3.082, -0.9346), (-7.407, -3.082, 1.065), (-9.407, 3.432, -0.9346), (-9.407, 3.432, 1.065), (-9.407, 5.432, -0.9346), (-9.407, 5.432, 1.065), (-7.407, 3.432, -0.9346), (-7.407, 3.432, 1.065), (-7.407, 5.432, -0.9346), (-7.407, 5.432, 1.065), (-10.25, -5.783, 1.045), (-10.25, -5.783, 1.204), (-10.25, 6.164, 1.045), (-10.25, 6.164, 1.204), (11.74, -5.783, 1.045), (11.74, -5.783, 1.204), (11.74, 6.164, 1.045), (11.74, 6.164, 1.204)], [], [(0, 1, 3, 2), (2, 3, 7, 6), (6, 7, 5, 4), (4, 5, 1, 0), (2, 6, 4, 0), (7, 3, 1, 5), (8, 9, 11, 10), (10, 11, 15, 14), (14, 15, 13, 12), (12, 13, 9, 8), (10, 14, 12, 8), (15, 11, 9, 13), (16, 17, 19, 18), (18, 19, 23, 22), (22, 23, 21, 20), (20, 21, 17, 16), (18, 22, 20, 16), (23, 19, 17, 21), (24, 25, 27, 26), (26, 27, 31, 30), (30, 31, 29, 28), (28, 29, 25, 24), (26, 30, 28, 24), (31, 27, 25, 29), (32, 33, 35, 34), (34, 35, 39, 38), (38, 39, 37, 36), (36, 37, 33, 32), (34, 38, 36, 32), (39, 35, 33, 37)])
me_cube_004.materials.append(mat_material_001)
me_cube_004.use_remesh_preserve_volume = False
me_cube_004.use_remesh_preserve_attributes = False
me_cube_004.use_mirror_vertex_groups = False
me_cube_004.update()
me_cube_001 = bpy.data.meshes.new('Cube.001')
me_cube_001.from_pydata([(-1.0, -1.0, -1.0), (-1.0, -1.0, 1.0), (-1.0, 1.0, -1.0), (-1.0, 1.0, 1.0), (1.0, -1.0, -1.0), (1.0, -1.0, 1.0), (1.0, 1.0, -1.0), (1.0, 1.0, 1.0), (-0.9966, -0.9749, -0.07936), (-0.9966, -1.589, 20.39), (-0.9966, -0.8657, 0.3073), (-0.9966, -1.48, 20.78), (1.003, -0.9749, -0.07936), (1.003, -1.589, 20.39), (1.003, -0.8657, 0.3073), (1.003, -1.48, 20.78)], [], [(0, 1, 3, 2), (2, 3, 7, 6), (6, 7, 5, 4), (4, 5, 1, 0), (2, 6, 4, 0), (7, 3, 1, 5), (8, 9, 11, 10), (10, 11, 15, 14), (14, 15, 13, 12), (12, 13, 9, 8), (10, 14, 12, 8), (15, 11, 9, 13)])
me_cube_001.materials.append(mat_laptop)
me_cube_001.use_remesh_preserve_volume = False
me_cube_001.use_remesh_preserve_attributes = False
me_cube_001.use_mirror_vertex_groups = False
me_cube_001.update()
arm_armature = bpy.data.armatures.new('Armature')  # bones are not reproduced

# ---- objects
ob_armature = bpy.data.objects.new('Armature', arm_armature)
ob_legleft1 = bpy.data.objects.new('LegLeft1', me_untitled_001)
ob_legright1 = bpy.data.objects.new('LegRight1', me_untitled_004)
ob_body1 = bpy.data.objects.new('Body1', me_untitled_002)
ob_head1 = bpy.data.objects.new('Head1', me_untitled)
ob_armleft1 = bpy.data.objects.new('ArmLeft1', me_untitled_005)
ob_armright1 = bpy.data.objects.new('ArmRight1', me_untitled_003)
ob_cube_005 = bpy.data.objects.new('Cube.005', me_cube_010)
ob_cube_004 = bpy.data.objects.new('Cube.004', me_cube_009)
ob_cube_003 = bpy.data.objects.new('Cube.003', me_cube_008)
ob_cube_002 = bpy.data.objects.new('Cube.002', me_cube_007)
ob_cube_001 = bpy.data.objects.new('Cube.001', me_cube_006)
ob_cube = bpy.data.objects.new('Cube', me_cube_002)
ob_lamp = bpy.data.objects.new('Lamp', light_lamp)
ob_camera = bpy.data.objects.new('Camera', cam_camera)
ob_table = bpy.data.objects.new('table', me_cube_004)
ob_laptop = bpy.data.objects.new('laptop', me_cube_001)

# ---- transforms, parenting, visibility, modifiers, constraints
ob_armature.location = (1.908, 0.8629, 0.0)
ob_armature.rotation_euler = (1.571, -0.0, 0.0)
ob_armature.scale = (0.2219, 0.2219, 0.2219)
ob_armature.show_in_front = True
ob_armature.lineart.crease_threshold = 0.0
ob_legleft1.parent = ob_armature
ob_legleft1.location = (0.0, 0.0, 0.0)
ob_legleft1.color = (0.8, 0.8, 0.8, 1.0)
ob_legleft1.lineart.crease_threshold = 0.0
_vg = ob_legleft1.vertex_groups.new(name='LegL1')
for _i, _w in zip([0, 1, 2, 3, 4, 5, 6, 7, 8, 9, 10, 11], [0.4923, 0.4914, 0.9666, 0.9642, 0.9666, 0.9642, 0.4923, 0.4914, 0.01742, 0.01517, 0.01742, 0.01517]): _vg.add([_i], _w, 'REPLACE')
_vg = ob_legleft1.vertex_groups.new(name='LegL2')
for _i, _w in zip([0, 1, 2, 3, 4, 5, 6, 7, 8, 9, 10, 11], [0.2539, 0.2543, 0.01672, 0.01788, 0.01672, 0.01788, 0.2539, 0.2543, 0.4913, 0.4924, 0.4913, 0.4924]): _vg.add([_i], _w, 'REPLACE')
_m = ob_legleft1.modifiers.new('Armature', 'ARMATURE')
_m.object = ob_armature
ob_legright1.parent = ob_armature
ob_legright1.location = (0.0, 0.0, 0.0)
ob_legright1.color = (0.8, 0.8, 0.8, 1.0)
ob_legright1.lineart.crease_threshold = 0.0
_vg = ob_legright1.vertex_groups.new(name='LegR1')
for _i, _w in zip([0, 1, 2, 3, 4, 5, 6, 7, 8, 9, 10, 11], [0.4919, 0.4919, 0.9654, 0.9654, 0.9654, 0.9654, 0.4919, 0.4919, 0.01626, 0.01626, 0.01626, 0.01626]): _vg.add([_i], _w, 'REPLACE')
_vg = ob_legright1.vertex_groups.new(name='LegR2')
for _i, _w in zip([0, 1, 2, 3, 4, 5, 6, 7, 8, 9, 10, 11], [0.2541, 0.2541, 0.01729, 0.01729, 0.01729, 0.01729, 0.2541, 0.2541, 0.4919, 0.4919, 0.4919, 0.4919]): _vg.add([_i], _w, 'REPLACE')
_m = ob_legright1.modifiers.new('Armature', 'ARMATURE')
_m.object = ob_armature
ob_body1.parent = ob_armature
ob_body1.location = (0.0, 0.0, 0.0)
ob_body1.color = (0.8, 0.8, 0.8, 1.0)
ob_body1.lineart.crease_threshold = 0.0
_vg = ob_body1.vertex_groups.new(name='Rig1')
for _i, _w in zip([0, 1, 2, 3, 4, 5, 6, 7], [0.5805, 0.5808, 0.01965, 0.01956, 0.01956, 0.01965, 0.5808, 0.5805]): _vg.add([_i], _w, 'REPLACE')
_vg = ob_body1.vertex_groups.new(name='Spine1')
for _i, _w in zip([0, 1, 2, 3, 4, 5, 6, 7], [0.4033, 0.4031, 0.4902, 0.4902, 0.4902, 0.4902, 0.4031, 0.4033]): _vg.add([_i], _w, 'REPLACE')
_vg = ob_body1.vertex_groups.new(name='Spine2')
for _i, _w in zip([0, 1, 2, 3, 4, 5, 6, 7], [0.01617, 0.01609, 0.4902, 0.4902, 0.4902, 0.4902, 0.01609, 0.01617]): _vg.add([_i], _w, 'REPLACE')
_m = ob_body1.modifiers.new('Armature', 'ARMATURE')
_m.object = ob_armature
ob_head1.parent = ob_armature
ob_head1.location = (0.0, 0.0, 0.0)
ob_head1.color = (0.8, 0.8, 0.8, 1.0)
ob_head1.lineart.crease_threshold = 0.0
_vg = ob_head1.vertex_groups.new(name='Neck1')
_vg.add([0, 1, 2, 3, 4, 5, 6, 7], 1.0, 'REPLACE')
_m = ob_head1.modifiers.new('Armature', 'ARMATURE')
_m.object = ob_armature
ob_armleft1.parent = ob_armature
ob_armleft1.location = (0.0, 0.0, 0.0)
ob_armleft1.color = (0.8, 0.8, 0.8, 1.0)
ob_armleft1.lineart.crease_threshold = 0.0
_vg = ob_armleft1.vertex_groups.new(name='ArmL1')
for _i, _w in zip([0, 1, 2, 3, 4, 5, 6, 7, 8, 9, 10, 11], [0.5444, 0.4919, 0.9654, 0.7562, 0.9654, 0.7562, 0.5444, 0.4919, 0.01626, 0.01626, 0.01626, 0.01626]): _vg.add([_i], _w, 'REPLACE')
_vg = ob_armleft1.vertex_groups.new(name='ArmL2')
for _i, _w in zip([0, 1, 2, 3, 4, 5, 6, 7, 8, 9, 10, 11], [0.2278, 0.2541, 0.01729, 0.1219, 0.01729, 0.1219, 0.2278, 0.2541, 0.4919, 0.4919, 0.4919, 0.4919]): _vg.add([_i], _w, 'REPLACE')
_m = ob_armleft1.modifiers.new('Armature', 'ARMATURE')
_m.object = ob_armature
ob_armright1.parent = ob_armature
ob_armright1.location = (0.0, 0.0, 0.0)
ob_armright1.color = (0.8, 0.8, 0.8, 1.0)
ob_armright1.lineart.crease_threshold = 0.0
_vg = ob_armright1.vertex_groups.new(name='ArmR1')
for _i, _w in zip([0, 1, 2, 3, 4, 5, 6, 7, 8, 9, 10, 11], [0.4919, 0.5444, 0.7562, 0.9654, 0.7562, 0.9654, 0.4919, 0.5444, 0.01626, 0.01626, 0.01626, 0.01626]): _vg.add([_i], _w, 'REPLACE')
_vg = ob_armright1.vertex_groups.new(name='ArmR2')
for _i, _w in zip([0, 1, 2, 3, 4, 5, 6, 7, 8, 9, 10, 11], [0.2541, 0.2278, 0.1219, 0.01729, 0.1219, 0.01729, 0.2541, 0.2278, 0.4919, 0.4919, 0.4919, 0.4919]): _vg.add([_i], _w, 'REPLACE')
_m = ob_armright1.modifiers.new('Armature', 'ARMATURE')
_m.object = ob_armature
ob_cube_005.location = (0.5663, -0.7388, 2.008)
ob_cube_005.rotation_euler = (0.0, -0.0, -0.1966)
ob_cube_005.scale = (0.3302, 0.3302, 0.08881)
ob_cube_005.lineart.crease_threshold = 0.0
ob_cube_004.location = (0.5663, -0.7388, 2.186)
ob_cube_004.rotation_euler = (0.0, -0.0, 0.02806)
ob_cube_004.scale = (0.3302, 0.3302, 0.08881)
ob_cube_004.lineart.crease_threshold = 0.0
ob_cube_003.location = (0.5663, -0.7388, 2.362)
ob_cube_003.rotation_euler = (0.0, -0.0, -0.2351)
ob_cube_003.scale = (0.3302, 0.3302, 0.08881)
ob_cube_003.lineart.crease_threshold = 0.0
ob_cube_002.location = (2.776, -0.5517, 2.368)
ob_cube_002.rotation_euler = (0.0, -0.0, -0.0385)
ob_cube_002.scale = (0.3302, 0.3302, 0.08881)
ob_cube_002.lineart.crease_threshold = 0.0
ob_cube_001.location = (2.776, -0.5517, 2.192)
ob_cube_001.rotation_euler = (0.0, -0.0, 0.2247)
ob_cube_001.scale = (0.3302, 0.3302, 0.08881)
ob_cube_001.lineart.crease_threshold = 0.0
ob_cube.location = (2.776, -0.5517, 2.015)
ob_cube.scale = (0.3302, 0.3302, 0.08881)
ob_cube.lineart.crease_threshold = 0.0
ob_lamp.location = (4.076, 1.005, 5.904)
ob_lamp.rotation_euler = (0.6503, 0.05522, 1.866)
ob_lamp.lock_rotations_4d = False
ob_lamp.empty_display_type = 'ARROWS'
ob_lamp.color = (0.0, 0.0, 0.0, 0.0)
ob_lamp.lineart.crease_threshold = 0.0
ob_camera.location = (7.481, -6.508, 5.344)
ob_camera.rotation_euler = (1.109, 0.0, 0.8149)
ob_camera.lock_rotations_4d = False
ob_camera.empty_display_type = 'ARROWS'
ob_camera.color = (0.0, 0.0, 0.0, 0.0)
ob_camera.display_type = 'WIRE'
ob_camera.lineart.crease_threshold = 0.0
ob_table.location = (1.546, -0.71, 0.7325)
ob_table.scale = (0.1674, 0.1674, 0.9875)
ob_table.lineart.crease_threshold = 0.0
ob_laptop.location = (1.641, -0.4206, 1.961)
ob_laptop.scale = (0.4132, 0.4132, 0.03802)
ob_laptop.lineart.crease_threshold = 0.0

# ---- collection membership
col_collection_1.objects.link(ob_armature)
col_collection_1.objects.link(ob_legleft1)
col_collection_1.objects.link(ob_legright1)
col_collection_1.objects.link(ob_body1)
col_collection_1.objects.link(ob_head1)
col_collection_1.objects.link(ob_armleft1)
col_collection_1.objects.link(ob_armright1)
col_collection_1.objects.link(ob_cube_005)
col_collection_1.objects.link(ob_cube_004)
col_collection_1.objects.link(ob_cube_003)
col_collection_1.objects.link(ob_cube_002)
col_collection_1.objects.link(ob_cube_001)
col_collection_1.objects.link(ob_cube)
col_collection_1.objects.link(ob_lamp)
col_collection_1.objects.link(ob_camera)
col_collection_1.objects.link(ob_table)
col_collection_1.objects.link(ob_laptop)

# ---- scene / render settings (as saved in the file)
scene.camera = ob_camera
scene.frame_start = 1; scene.frame_end = 250; scene.frame_set(1)
scene.render.engine = 'CYCLES'
scene.render.resolution_percentage = 50
scene.render.dither_intensity = 0.0
scene.cycles.use_denoising = False
scene.cycles.samples = 128
scene.cycles.sampling_pattern = 'TABULATED_SOBOL'
scene.cycles.use_adaptive_sampling = False
scene.cycles.use_light_tree = False
scene.cycles.blur_glossy = 0.0
scene.cycles.sample_clamp_indirect = 0.0
scene.view_settings.view_transform = 'Standard'
bpy.context.view_layer.update()
